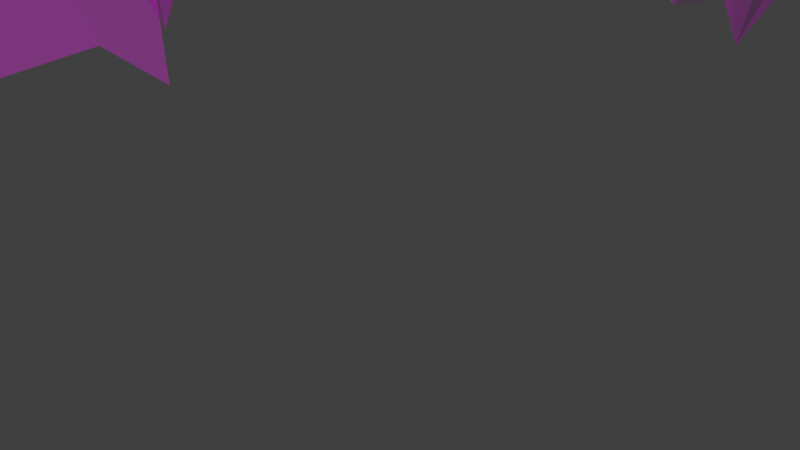 # Source: jml-Shot3-Gel_ndeWasserScene1.blend  (saved by Blender 2.76.0; exported with 4.5.12 LTS)
import bpy
from mathutils import Matrix  # noqa: F401  (used for matrix-valued properties, if any)

bpy.ops.wm.read_factory_settings(use_empty=True)
scene = bpy.context.scene
scene.name = 'Scene'

# ---- collections
col_collection_1 = bpy.data.collections.new('Collection 1'); scene.collection.children.link(col_collection_1)
col_topf = bpy.data.collections.new('Topf')  # instanced only; not linked into the scene
col_baum = bpy.data.collections.new('Baum')  # instanced only; not linked into the scene
col_kingbob = bpy.data.collections.new('KingBob')  # instanced only; not linked into the scene
col_hintergrund = bpy.data.collections.new('Hintergrund')  # instanced only; not linked into the scene
col_wieseundwasser = bpy.data.collections.new('WieseUndWasser')  # instanced only; not linked into the scene

# ---- images (referenced by path relative to the original .blend; pixels are not part of the script)
import os
ASSET_DIR = os.environ.get("B2B_ASSET_DIR", "")  # directory of the original .blend (textures are referenced by path, not embedded)
HERE = os.path.dirname(os.path.abspath(__file__))  # packed textures are extracted next to this script under _unpacked/

def load_image(name, relpath, width, height, colorspace="sRGB"):
    """Load a texture the original file referenced (path relative to the .blend, or extracted next to this script)."""
    p = next((c for c in (os.path.join(HERE, relpath), os.path.join(ASSET_DIR, relpath)) if relpath and os.path.exists(c)), "")
    if p:
        img = bpy.data.images.load(p, check_existing=True)
        img.name = name
    else:  # same state as the original file: an image datablock whose file is absent (Cycles renders it pink)
        img = bpy.data.images.new(name, width, height)
        img.source = "FILE"
        img.filepath = "//" + (relpath or name)
    img.colorspace_settings.name = colorspace
    return img
img_grass_color_png = load_image('Grass color.png', 'Grass color.png', 1024, 1024, 'sRGB')
img_grass_color_alpha_png = load_image('Grass color alpha.png', 'Grass color alpha.png', 1024, 1024, 'sRGB')

# ---- materials (node trees are filled in below, after node groups)
mat_material_001 = bpy.data.materials.new('Material.001')
mat_material_001.alpha_threshold = 0.0
mat_material_001.roughness = 0.5
mat_material = bpy.data.materials.new('Material')
mat_material.alpha_threshold = 0.0
mat_material.roughness = 0.5

# ---- material node trees
mat_material_001.use_nodes = True; mat_material_001.node_tree.nodes.clear()
_N = mat_material_001.node_tree.nodes; _L = mat_material_001.node_tree.links
n0 = _N.new('ShaderNodeTexImage'); n0.name = 'Image Texture'; n0.location = (-180, 300)
n0.width = 140
n0.image = img_grass_color_png
n1 = _N.new('ShaderNodeTexImage'); n1.name = 'Image Texture.001'; n1.location = (-156, 623)
n1.width = 140
n1.image = img_grass_color_alpha_png
n2 = _N.new('ShaderNodeOutputMaterial'); n2.name = 'Material Output'; n2.location = (381, 304)
n3 = _N.new('ShaderNodeMixShader'); n3.name = 'Mix Shader'; n3.location = (202, 307)
n4 = _N.new('ShaderNodeBsdfTransparent'); n4.name = 'Transparent BSDF'; n4.location = (94, 527)
n5 = _N.new('ShaderNodeBsdfDiffuse'); n5.name = 'Diffuse BSDF'; n5.location = (17, 123)
_L.new(n0.outputs[0], n5.inputs[0])
_L.new(n1.outputs[0], n3.inputs[0])
_L.new(n4.outputs[0], n3.inputs[1])
_L.new(n5.outputs[0], n3.inputs[2])
_L.new(n3.outputs[0], n2.inputs[0])
n2.is_active_output = True
mat_material.use_nodes = True; mat_material.node_tree.nodes.clear()
_N = mat_material.node_tree.nodes; _L = mat_material.node_tree.links
n0 = _N.new('ShaderNodeOutputMaterial'); n0.name = 'Material Output'; n0.location = (300, 300)
n1 = _N.new('ShaderNodeEmission'); n1.name = 'Emission'; n1.location = (10, 300)
n1.inputs[0].default_value = (0.8, 0.8, 0.8, 1.0)
n1.inputs[1].default_value = 10.1
_L.new(n1.outputs[0], n0.inputs[0])
n0.is_active_output = True

# ---- world
world_world = bpy.data.worlds.new('World'); scene.world = world_world
world_world.color = (0.05088, 0.05088, 0.05088)
world_world.use_sun_shadow = False
world_world.sun_shadow_jitter_overblur = 0.0
world_world.cycles.sampling_method = 'MANUAL'
world_world.cycles.sample_map_resolution = 256

# ---- cameras
cam_camera = bpy.data.cameras.new('Camera')
cam_camera.clip_end = 100.0
cam_camera.lens = 35.0
cam_camera.sensor_width = 32.0
cam_camera.sensor_height = 18.0
cam_camera.ortho_scale = 7.314
cam_camera.dof.focus_distance = 0.0

# ---- meshes
me_plane_007 = bpy.data.meshes.new('Plane.007')
me_plane_007.from_pydata([(13.75, 19.6, -22.86), (14.53, 19.64, -23.03), (13.77, 20.45, -23.0), (14.66, 20.51, -23.02), (13.75, 20.04, -23.08), (14.19, 19.6, -22.98), (14.63, 20.04, -22.97), (14.19, 20.48, -23.05), (14.19, 20.04, -23.36), (13.75, 19.82, -22.91), (14.41, 19.6, -22.95), (14.63, 20.26, -22.96), (13.92, 20.49, -22.98), (13.83, 20.24, -23.15), (13.96, 19.59, -23.06), (14.63, 19.82, -22.87), (14.41, 20.48, -22.95), (14.15, 20.2, -22.85), (14.19, 19.82, -22.93), (13.97, 20.04, -22.79), (14.41, 20.04, -22.8), (14.41, 19.82, -22.73), (13.97, 19.82, -22.87), (14.0, 20.21, -22.86), (14.41, 20.26, -22.85)], [], [(24, 11, 3, 16), (23, 17, 7, 12), (22, 18, 8, 19), (21, 15, 6, 20), (18, 21, 20, 8), (5, 10, 21, 18), (10, 1, 15, 21), (9, 22, 19, 4), (0, 14, 22, 9), (14, 5, 18, 22), (13, 23, 12, 2), (4, 19, 23, 13), (19, 8, 17, 23), (17, 24, 16, 7), (8, 20, 24, 17), (20, 6, 11, 24)])
_uv = me_plane_007.uv_layers.new(name='UVMap')
_uv.uv.foreach_set('vector', [0.8152, 0.5877, 0.969, 0.7539, 0.9896, 0.9977, 0.7485, 0.9488, 0.3367, 0.6617, 0.524, 0.5874, 0.5195, 0.9956, 0.233, 1.024, 0.3242, 0.2938, 0.544, 0.2899, 0.5357, 0.4729, 0.3244, 0.4965, 0.7683, 0.3451, 0.9701, 0.3374, 0.9999, 0.5503, 0.7494, 0.5196, 0.544, 0.2899, 0.7683, 0.3451, 0.7494, 0.5196, 0.5357, 0.4729, 0.5735, 0.08229, 0.7762, 0.1087, 0.7683, 0.3451, 0.544, 0.2899, 0.7762, 0.1087, 0.9803, 0.002516, 0.9701, 0.3374, 0.7683, 0.3451, 0.0437, 0.07933, 0.3242, 0.2938, 0.3244, 0.4965, 9.987e-05, 0.5473, -0.009112, 0.002628, 0.3623, 9.987e-05, 0.3242, 0.2938, 0.0437, 0.07933, 0.3623, 9.987e-05, 0.5735, 0.08229, 0.544, 0.2899, 0.3242, 0.2938, 0.02487, 0.7534, 0.3367, 0.6617, 0.233, 1.024, 0.1044, 0.9977, 9.987e-05, 0.5473, 0.3244, 0.4965, 0.3367, 0.6617, 0.02487, 0.7534, 0.3244, 0.4965, 0.5357, 0.4729, 0.524, 0.5874, 0.3367, 0.6617, 0.524, 0.5874, 0.8152, 0.5877, 0.7485, 0.9488, 0.5195, 0.9956, 0.5357, 0.4729, 0.7494, 0.5196, 0.8152, 0.5877, 0.524, 0.5874, 0.7494, 0.5196, 0.9999, 0.5503, 0.969, 0.7539, 0.8152, 0.5877])
me_plane_007.materials.append(mat_material_001)
me_plane_007.use_remesh_preserve_volume = False
me_plane_007.use_remesh_preserve_attributes = False
me_plane_007.use_mirror_vertex_groups = False
me_plane_007.update()
me_plane_006 = bpy.data.meshes.new('Plane.006')
me_plane_006.from_pydata([(13.75, 19.6, -22.86), (14.53, 19.64, -23.03), (13.77, 20.45, -23.0), (14.66, 20.51, -23.02), (13.75, 20.04, -23.08), (14.19, 19.6, -22.98), (14.63, 20.04, -22.97), (14.19, 20.48, -23.05), (14.19, 20.04, -23.36), (13.75, 19.82, -22.91), (14.41, 19.6, -22.95), (14.63, 20.26, -22.96), (13.92, 20.49, -22.98), (13.83, 20.24, -23.15), (13.96, 19.59, -23.06), (14.63, 19.82, -22.87), (14.41, 20.48, -22.95), (14.15, 20.2, -22.85), (14.19, 19.82, -22.93), (13.97, 20.04, -22.79), (14.41, 20.04, -22.8), (14.41, 19.82, -22.73), (13.97, 19.82, -22.87), (14.0, 20.21, -22.86), (14.41, 20.26, -22.85)], [], [(24, 11, 3, 16), (23, 17, 7, 12), (22, 18, 8, 19), (21, 15, 6, 20), (18, 21, 20, 8), (5, 10, 21, 18), (10, 1, 15, 21), (9, 22, 19, 4), (0, 14, 22, 9), (14, 5, 18, 22), (13, 23, 12, 2), (4, 19, 23, 13), (19, 8, 17, 23), (17, 24, 16, 7), (8, 20, 24, 17), (20, 6, 11, 24)])
_uv = me_plane_006.uv_layers.new(name='UVMap')
_uv.uv.foreach_set('vector', [0.8152, 0.5877, 0.969, 0.7539, 0.9896, 0.9977, 0.7485, 0.9488, 0.3367, 0.6617, 0.524, 0.5874, 0.5195, 0.9956, 0.233, 1.024, 0.3242, 0.2938, 0.544, 0.2899, 0.5357, 0.4729, 0.3244, 0.4965, 0.7683, 0.3451, 0.9701, 0.3374, 0.9999, 0.5503, 0.7494, 0.5196, 0.544, 0.2899, 0.7683, 0.3451, 0.7494, 0.5196, 0.5357, 0.4729, 0.5735, 0.08229, 0.7762, 0.1087, 0.7683, 0.3451, 0.544, 0.2899, 0.7762, 0.1087, 0.9803, 0.002516, 0.9701, 0.3374, 0.7683, 0.3451, 0.0437, 0.07933, 0.3242, 0.2938, 0.3244, 0.4965, 9.987e-05, 0.5473, -0.009112, 0.002628, 0.3623, 9.987e-05, 0.3242, 0.2938, 0.0437, 0.07933, 0.3623, 9.987e-05, 0.5735, 0.08229, 0.544, 0.2899, 0.3242, 0.2938, 0.02487, 0.7534, 0.3367, 0.6617, 0.233, 1.024, 0.1044, 0.9977, 9.987e-05, 0.5473, 0.3244, 0.4965, 0.3367, 0.6617, 0.02487, 0.7534, 0.3244, 0.4965, 0.5357, 0.4729, 0.524, 0.5874, 0.3367, 0.6617, 0.524, 0.5874, 0.8152, 0.5877, 0.7485, 0.9488, 0.5195, 0.9956, 0.5357, 0.4729, 0.7494, 0.5196, 0.8152, 0.5877, 0.524, 0.5874, 0.7494, 0.5196, 0.9999, 0.5503, 0.969, 0.7539, 0.8152, 0.5877])
me_plane_006.materials.append(mat_material_001)
me_plane_006.use_remesh_preserve_volume = False
me_plane_006.use_remesh_preserve_attributes = False
me_plane_006.use_mirror_vertex_groups = False
me_plane_006.update()
me_plane_005 = bpy.data.meshes.new('Plane.005')
me_plane_005.from_pydata([(13.75, 19.6, -22.86), (14.53, 19.64, -23.03), (13.77, 20.45, -23.0), (14.66, 20.51, -23.02), (13.75, 20.04, -23.08), (14.19, 19.6, -22.98), (14.63, 20.04, -22.97), (14.19, 20.48, -23.05), (14.19, 20.04, -23.36), (13.75, 19.82, -22.91), (14.41, 19.6, -22.95), (14.63, 20.26, -22.96), (13.92, 20.49, -22.98), (13.83, 20.24, -23.15), (13.96, 19.59, -23.06), (14.63, 19.82, -22.87), (14.41, 20.48, -22.95), (14.15, 20.2, -22.85), (14.19, 19.82, -22.93), (13.97, 20.04, -22.79), (14.41, 20.04, -22.8), (14.41, 19.82, -22.73), (13.97, 19.82, -22.87), (14.0, 20.21, -22.86), (14.41, 20.26, -22.85)], [], [(24, 11, 3, 16), (23, 17, 7, 12), (22, 18, 8, 19), (21, 15, 6, 20), (18, 21, 20, 8), (5, 10, 21, 18), (10, 1, 15, 21), (9, 22, 19, 4), (0, 14, 22, 9), (14, 5, 18, 22), (13, 23, 12, 2), (4, 19, 23, 13), (19, 8, 17, 23), (17, 24, 16, 7), (8, 20, 24, 17), (20, 6, 11, 24)])
_uv = me_plane_005.uv_layers.new(name='UVMap')
_uv.uv.foreach_set('vector', [0.8152, 0.5877, 0.969, 0.7539, 0.9896, 0.9977, 0.7485, 0.9488, 0.3367, 0.6617, 0.524, 0.5874, 0.5195, 0.9956, 0.233, 1.024, 0.3242, 0.2938, 0.544, 0.2899, 0.5357, 0.4729, 0.3244, 0.4965, 0.7683, 0.3451, 0.9701, 0.3374, 0.9999, 0.5503, 0.7494, 0.5196, 0.544, 0.2899, 0.7683, 0.3451, 0.7494, 0.5196, 0.5357, 0.4729, 0.5735, 0.08229, 0.7762, 0.1087, 0.7683, 0.3451, 0.544, 0.2899, 0.7762, 0.1087, 0.9803, 0.002516, 0.9701, 0.3374, 0.7683, 0.3451, 0.0437, 0.07933, 0.3242, 0.2938, 0.3244, 0.4965, 9.987e-05, 0.5473, -0.009112, 0.002628, 0.3623, 9.987e-05, 0.3242, 0.2938, 0.0437, 0.07933, 0.3623, 9.987e-05, 0.5735, 0.08229, 0.544, 0.2899, 0.3242, 0.2938, 0.02487, 0.7534, 0.3367, 0.6617, 0.233, 1.024, 0.1044, 0.9977, 9.987e-05, 0.5473, 0.3244, 0.4965, 0.3367, 0.6617, 0.02487, 0.7534, 0.3244, 0.4965, 0.5357, 0.4729, 0.524, 0.5874, 0.3367, 0.6617, 0.524, 0.5874, 0.8152, 0.5877, 0.7485, 0.9488, 0.5195, 0.9956, 0.5357, 0.4729, 0.7494, 0.5196, 0.8152, 0.5877, 0.524, 0.5874, 0.7494, 0.5196, 0.9999, 0.5503, 0.969, 0.7539, 0.8152, 0.5877])
me_plane_005.materials.append(mat_material_001)
me_plane_005.use_remesh_preserve_volume = False
me_plane_005.use_remesh_preserve_attributes = False
me_plane_005.use_mirror_vertex_groups = False
me_plane_005.update()
me_plane_004 = bpy.data.meshes.new('Plane.004')
me_plane_004.from_pydata([(13.75, 19.6, -22.86), (14.53, 19.64, -23.03), (13.77, 20.45, -23.0), (14.66, 20.51, -23.02), (13.75, 20.04, -23.08), (14.19, 19.6, -22.98), (14.63, 20.04, -22.97), (14.19, 20.48, -23.05), (14.19, 20.04, -23.36), (13.75, 19.82, -22.91), (14.41, 19.6, -22.95), (14.63, 20.26, -22.96), (13.92, 20.49, -22.98), (13.83, 20.24, -23.15), (13.96, 19.59, -23.06), (14.63, 19.82, -22.87), (14.41, 20.48, -22.95), (14.15, 20.2, -22.85), (14.19, 19.82, -22.93), (13.97, 20.04, -22.79), (14.41, 20.04, -22.8), (14.41, 19.82, -22.73), (13.97, 19.82, -22.87), (14.0, 20.21, -22.86), (14.41, 20.26, -22.85)], [], [(24, 11, 3, 16), (23, 17, 7, 12), (22, 18, 8, 19), (21, 15, 6, 20), (18, 21, 20, 8), (5, 10, 21, 18), (10, 1, 15, 21), (9, 22, 19, 4), (0, 14, 22, 9), (14, 5, 18, 22), (13, 23, 12, 2), (4, 19, 23, 13), (19, 8, 17, 23), (17, 24, 16, 7), (8, 20, 24, 17), (20, 6, 11, 24)])
_uv = me_plane_004.uv_layers.new(name='UVMap')
_uv.uv.foreach_set('vector', [0.8152, 0.5877, 0.969, 0.7539, 0.9896, 0.9977, 0.7485, 0.9488, 0.3367, 0.6617, 0.524, 0.5874, 0.5195, 0.9956, 0.233, 1.024, 0.3242, 0.2938, 0.544, 0.2899, 0.5357, 0.4729, 0.3244, 0.4965, 0.7683, 0.3451, 0.9701, 0.3374, 0.9999, 0.5503, 0.7494, 0.5196, 0.544, 0.2899, 0.7683, 0.3451, 0.7494, 0.5196, 0.5357, 0.4729, 0.5735, 0.08229, 0.7762, 0.1087, 0.7683, 0.3451, 0.544, 0.2899, 0.7762, 0.1087, 0.9803, 0.002516, 0.9701, 0.3374, 0.7683, 0.3451, 0.0437, 0.07933, 0.3242, 0.2938, 0.3244, 0.4965, 9.987e-05, 0.5473, -0.009112, 0.002628, 0.3623, 9.987e-05, 0.3242, 0.2938, 0.0437, 0.07933, 0.3623, 9.987e-05, 0.5735, 0.08229, 0.544, 0.2899, 0.3242, 0.2938, 0.02487, 0.7534, 0.3367, 0.6617, 0.233, 1.024, 0.1044, 0.9977, 9.987e-05, 0.5473, 0.3244, 0.4965, 0.3367, 0.6617, 0.02487, 0.7534, 0.3244, 0.4965, 0.5357, 0.4729, 0.524, 0.5874, 0.3367, 0.6617, 0.524, 0.5874, 0.8152, 0.5877, 0.7485, 0.9488, 0.5195, 0.9956, 0.5357, 0.4729, 0.7494, 0.5196, 0.8152, 0.5877, 0.524, 0.5874, 0.7494, 0.5196, 0.9999, 0.5503, 0.969, 0.7539, 0.8152, 0.5877])
me_plane_004.materials.append(mat_material_001)
me_plane_004.use_remesh_preserve_volume = False
me_plane_004.use_remesh_preserve_attributes = False
me_plane_004.use_mirror_vertex_groups = False
me_plane_004.update()
me_plane_003 = bpy.data.meshes.new('Plane.003')
me_plane_003.from_pydata([(13.75, 19.6, -22.86), (14.53, 19.64, -23.03), (13.77, 20.45, -23.0), (14.66, 20.51, -23.02), (13.75, 20.04, -23.08), (14.19, 19.6, -22.98), (14.63, 20.04, -22.97), (14.19, 20.48, -23.05), (14.19, 20.04, -23.36), (13.75, 19.82, -22.91), (14.41, 19.6, -22.95), (14.63, 20.26, -22.96), (13.92, 20.49, -22.98), (13.83, 20.24, -23.15), (13.96, 19.59, -23.06), (14.63, 19.82, -22.87), (14.41, 20.48, -22.95), (14.15, 20.2, -22.85), (14.19, 19.82, -22.93), (13.97, 20.04, -22.79), (14.41, 20.04, -22.8), (14.41, 19.82, -22.73), (13.97, 19.82, -22.87), (14.0, 20.21, -22.86), (14.41, 20.26, -22.85)], [], [(24, 11, 3, 16), (23, 17, 7, 12), (22, 18, 8, 19), (21, 15, 6, 20), (18, 21, 20, 8), (5, 10, 21, 18), (10, 1, 15, 21), (9, 22, 19, 4), (0, 14, 22, 9), (14, 5, 18, 22), (13, 23, 12, 2), (4, 19, 23, 13), (19, 8, 17, 23), (17, 24, 16, 7), (8, 20, 24, 17), (20, 6, 11, 24)])
_uv = me_plane_003.uv_layers.new(name='UVMap')
_uv.uv.foreach_set('vector', [0.8152, 0.5877, 0.969, 0.7539, 0.9896, 0.9977, 0.7485, 0.9488, 0.3367, 0.6617, 0.524, 0.5874, 0.5195, 0.9956, 0.233, 1.024, 0.3242, 0.2938, 0.544, 0.2899, 0.5357, 0.4729, 0.3244, 0.4965, 0.7683, 0.3451, 0.9701, 0.3374, 0.9999, 0.5503, 0.7494, 0.5196, 0.544, 0.2899, 0.7683, 0.3451, 0.7494, 0.5196, 0.5357, 0.4729, 0.5735, 0.08229, 0.7762, 0.1087, 0.7683, 0.3451, 0.544, 0.2899, 0.7762, 0.1087, 0.9803, 0.002516, 0.9701, 0.3374, 0.7683, 0.3451, 0.0437, 0.07933, 0.3242, 0.2938, 0.3244, 0.4965, 9.987e-05, 0.5473, -0.009112, 0.002628, 0.3623, 9.987e-05, 0.3242, 0.2938, 0.0437, 0.07933, 0.3623, 9.987e-05, 0.5735, 0.08229, 0.544, 0.2899, 0.3242, 0.2938, 0.02487, 0.7534, 0.3367, 0.6617, 0.233, 1.024, 0.1044, 0.9977, 9.987e-05, 0.5473, 0.3244, 0.4965, 0.3367, 0.6617, 0.02487, 0.7534, 0.3244, 0.4965, 0.5357, 0.4729, 0.524, 0.5874, 0.3367, 0.6617, 0.524, 0.5874, 0.8152, 0.5877, 0.7485, 0.9488, 0.5195, 0.9956, 0.5357, 0.4729, 0.7494, 0.5196, 0.8152, 0.5877, 0.524, 0.5874, 0.7494, 0.5196, 0.9999, 0.5503, 0.969, 0.7539, 0.8152, 0.5877])
me_plane_003.materials.append(mat_material_001)
me_plane_003.use_remesh_preserve_volume = False
me_plane_003.use_remesh_preserve_attributes = False
me_plane_003.use_mirror_vertex_groups = False
me_plane_003.update()
me_plane_002 = bpy.data.meshes.new('Plane.002')
me_plane_002.from_pydata([(13.75, 19.6, -22.86), (14.53, 19.64, -23.03), (13.77, 20.45, -23.0), (14.66, 20.51, -23.02), (13.75, 20.04, -23.08), (14.19, 19.6, -22.98), (14.63, 20.04, -22.97), (14.19, 20.48, -23.05), (14.19, 20.04, -23.36), (13.75, 19.82, -22.91), (14.41, 19.6, -22.95), (14.63, 20.26, -22.96), (13.92, 20.49, -22.98), (13.83, 20.24, -23.15), (13.96, 19.59, -23.06), (14.63, 19.82, -22.87), (14.41, 20.48, -22.95), (14.15, 20.2, -22.85), (14.19, 19.82, -22.93), (13.97, 20.04, -22.79), (14.41, 20.04, -22.8), (14.41, 19.82, -22.73), (13.97, 19.82, -22.87), (14.0, 20.21, -22.86), (14.41, 20.26, -22.85)], [], [(24, 11, 3, 16), (23, 17, 7, 12), (22, 18, 8, 19), (21, 15, 6, 20), (18, 21, 20, 8), (5, 10, 21, 18), (10, 1, 15, 21), (9, 22, 19, 4), (0, 14, 22, 9), (14, 5, 18, 22), (13, 23, 12, 2), (4, 19, 23, 13), (19, 8, 17, 23), (17, 24, 16, 7), (8, 20, 24, 17), (20, 6, 11, 24)])
_uv = me_plane_002.uv_layers.new(name='UVMap')
_uv.uv.foreach_set('vector', [0.8152, 0.5877, 0.969, 0.7539, 0.9896, 0.9977, 0.7485, 0.9488, 0.3367, 0.6617, 0.524, 0.5874, 0.5195, 0.9956, 0.233, 1.024, 0.3242, 0.2938, 0.544, 0.2899, 0.5357, 0.4729, 0.3244, 0.4965, 0.7683, 0.3451, 0.9701, 0.3374, 0.9999, 0.5503, 0.7494, 0.5196, 0.544, 0.2899, 0.7683, 0.3451, 0.7494, 0.5196, 0.5357, 0.4729, 0.5735, 0.08229, 0.7762, 0.1087, 0.7683, 0.3451, 0.544, 0.2899, 0.7762, 0.1087, 0.9803, 0.002516, 0.9701, 0.3374, 0.7683, 0.3451, 0.0437, 0.07933, 0.3242, 0.2938, 0.3244, 0.4965, 9.987e-05, 0.5473, -0.009112, 0.002628, 0.3623, 9.987e-05, 0.3242, 0.2938, 0.0437, 0.07933, 0.3623, 9.987e-05, 0.5735, 0.08229, 0.544, 0.2899, 0.3242, 0.2938, 0.02487, 0.7534, 0.3367, 0.6617, 0.233, 1.024, 0.1044, 0.9977, 9.987e-05, 0.5473, 0.3244, 0.4965, 0.3367, 0.6617, 0.02487, 0.7534, 0.3244, 0.4965, 0.5357, 0.4729, 0.524, 0.5874, 0.3367, 0.6617, 0.524, 0.5874, 0.8152, 0.5877, 0.7485, 0.9488, 0.5195, 0.9956, 0.5357, 0.4729, 0.7494, 0.5196, 0.8152, 0.5877, 0.524, 0.5874, 0.7494, 0.5196, 0.9999, 0.5503, 0.969, 0.7539, 0.8152, 0.5877])
me_plane_002.materials.append(mat_material_001)
me_plane_002.use_remesh_preserve_volume = False
me_plane_002.use_remesh_preserve_attributes = False
me_plane_002.use_mirror_vertex_groups = False
me_plane_002.update()
me_plane_001 = bpy.data.meshes.new('Plane.001')
me_plane_001.from_pydata([(-1.0, -1.0, 0.0), (1.0, -1.0, 0.0), (-1.0, 1.0, 0.0), (1.0, 1.0, 0.0)], [], [(0, 1, 3, 2)])
me_plane_001.materials.append(mat_material)
me_plane_001.use_remesh_preserve_volume = False
me_plane_001.use_remesh_preserve_attributes = False
me_plane_001.use_mirror_vertex_groups = False
me_plane_001.update()
me_plane = bpy.data.meshes.new('Plane')
me_plane.from_pydata([(-1.0, -1.0, 0.0), (1.0, -1.0, 0.0), (-1.0, 1.0, 0.0), (1.0, 1.0, 0.0)], [], [(0, 1, 3, 2)])
me_plane.materials.append(mat_material)
me_plane.use_remesh_preserve_volume = False
me_plane.use_remesh_preserve_attributes = False
me_plane.use_mirror_vertex_groups = False
me_plane.update()

# ---- objects
ob_plane_007 = bpy.data.objects.new('Plane.007', me_plane_007)
ob_plane_006 = bpy.data.objects.new('Plane.006', me_plane_006)
ob_plane_005 = bpy.data.objects.new('Plane.005', me_plane_005)
ob_plane_004 = bpy.data.objects.new('Plane.004', me_plane_004)
ob_plane_003 = bpy.data.objects.new('Plane.003', me_plane_003)
ob_plane_002 = bpy.data.objects.new('Plane.002', me_plane_002)
ob_plane_001 = bpy.data.objects.new('Plane.001', me_plane_001)
ob_topf_001 = bpy.data.objects.new('Topf.001', None)
ob_baum_002 = bpy.data.objects.new('Baum.002', None)
ob_baum_001 = bpy.data.objects.new('Baum.001', None)
ob_baum = bpy.data.objects.new('Baum', None)
ob_kingbob = bpy.data.objects.new('KingBob', None)
ob_hintergrund = bpy.data.objects.new('Hintergrund', None)
ob_wieseundwasser = bpy.data.objects.new('WieseUndWasser', None)
ob_plane = bpy.data.objects.new('Plane', me_plane)
ob_camera = bpy.data.objects.new('Camera', cam_camera)

# ---- transforms, parenting, visibility, modifiers, constraints
ob_plane_007.location = (-20.46, -17.28, 23.33)
ob_plane_007.lineart.crease_threshold = 0.0
ob_plane_006.location = (-14.58, -13.91, 22.56)
ob_plane_006.lineart.crease_threshold = 0.0
ob_plane_005.location = (-15.45, -13.12, 23.15)
ob_plane_005.lineart.crease_threshold = 0.0
ob_plane_004.location = (-17.54, -13.35, 22.95)
ob_plane_004.lineart.crease_threshold = 0.0
ob_plane_003.location = (-18.67, -14.1, 22.89)
ob_plane_003.lineart.crease_threshold = 0.0
ob_plane_002.location = (-18.34, -13.56, 23.14)
ob_plane_002.lineart.crease_threshold = 0.0
ob_plane_001.location = (0.4703, -15.42, 21.9)
ob_plane_001.rotation_euler = (0.3346, -0.3816, 0.326)
ob_plane_001.scale = (-6.559, -6.559, -6.559)
ob_plane_001.lineart.crease_threshold = 0.0
ob_topf_001.location = (-4.729, 2.152, -0.7901)
ob_topf_001.rotation_euler = (-6.264, 0.07236, 0.2746)
ob_topf_001.scale = (0.0379, 0.0379, 0.0379)
ob_topf_001.empty_image_offset = (0.0, 0.0)
ob_topf_001.show_instancer_for_render = False
ob_topf_001.instance_type = 'COLLECTION'
ob_topf_001.lineart.crease_threshold = 0.0
ob_baum_002.location = (-2.789, 7.303, -1.836)
ob_baum_002.scale = (0.7384, 0.7384, 0.7384)
ob_baum_002.empty_image_offset = (0.0, 0.0)
ob_baum_002.show_instancer_for_render = False
ob_baum_002.instance_type = 'COLLECTION'
ob_baum_002.lineart.crease_threshold = 0.0
ob_baum_001.location = (2.606, -4.65, 4.348)
ob_baum_001.rotation_euler = (0.0009741, 0.06198, -0.1491)
ob_baum_001.scale = (0.7384, 0.7384, 0.7384)
ob_baum_001.empty_image_offset = (0.0, 0.0)
ob_baum_001.show_instancer_for_render = False
ob_baum_001.instance_type = 'COLLECTION'
ob_baum_001.lineart.crease_threshold = 0.0
ob_baum.location = (-8.994, -5.427, -6.947)
ob_baum.rotation_euler = (0.0, -0.0, 2.403)
ob_baum.scale = (0.7384, 0.7384, 0.7384)
ob_baum.empty_image_offset = (0.0, 0.0)
ob_baum.show_instancer_for_render = False
ob_baum.instance_type = 'COLLECTION'
ob_baum.lineart.crease_threshold = 0.0
ob_kingbob.location = (-3.085, 6.39, 0.08066)
ob_kingbob.rotation_euler = (0.0, -0.0, -1.532)
ob_kingbob.scale = (0.2447, 0.2447, 0.2447)
ob_kingbob.empty_image_offset = (0.0, 0.0)
ob_kingbob.show_instancer_for_render = False
ob_kingbob.instance_type = 'COLLECTION'
ob_kingbob.lineart.crease_threshold = 0.0
ob_hintergrund.location = (-5.842, -34.86, -8.241)
ob_hintergrund.rotation_euler = (0.0, -0.0, -0.4421)
ob_hintergrund.scale = (2.167, 2.167, 2.167)
ob_hintergrund.empty_image_offset = (0.0, 0.0)
ob_hintergrund.show_instancer_for_render = False
ob_hintergrund.instance_type = 'COLLECTION'
ob_hintergrund.lineart.crease_threshold = 0.0
ob_wieseundwasser.location = (-0.3168, -1.465, -0.06052)
ob_wieseundwasser.empty_image_offset = (0.0, 0.0)
ob_wieseundwasser.show_instancer_for_render = False
ob_wieseundwasser.instance_type = 'COLLECTION'
ob_wieseundwasser.lineart.crease_threshold = 0.0
ob_plane.location = (-7.638, -27.84, 9.534)
ob_plane.rotation_euler = (1.517, -0.7927, -0.4822)
ob_plane.scale = (-4.682, -4.682, -4.682)
ob_plane.visible_camera = False
ob_plane.lineart.crease_threshold = 0.0
ob_camera.location = (-4.792, 4.596, 0.2165)
ob_camera.rotation_euler = (4.258, 3.2, 2.289)
ob_camera.lock_rotations_4d = False
ob_camera.empty_display_type = 'ARROWS'
ob_camera.color = (0.0, 0.0, 0.0, 0.0)
ob_camera.display_type = 'WIRE'
ob_camera.lineart.crease_threshold = 0.0
ob_topf_001.instance_collection = col_topf
ob_baum_002.instance_collection = col_baum
ob_baum_001.instance_collection = col_baum
ob_baum.instance_collection = col_baum
ob_kingbob.instance_collection = col_kingbob
ob_hintergrund.instance_collection = col_hintergrund
ob_wieseundwasser.instance_collection = col_wieseundwasser

# ---- collection membership
col_collection_1.objects.link(ob_plane_007)
col_collection_1.objects.link(ob_plane_006)
col_collection_1.objects.link(ob_plane_005)
col_collection_1.objects.link(ob_plane_004)
col_collection_1.objects.link(ob_plane_003)
col_collection_1.objects.link(ob_plane_002)
col_collection_1.objects.link(ob_plane_001)
col_collection_1.objects.link(ob_topf_001)
col_collection_1.objects.link(ob_baum_002)
col_collection_1.objects.link(ob_baum_001)
col_collection_1.objects.link(ob_baum)
col_collection_1.objects.link(ob_kingbob)
col_collection_1.objects.link(ob_hintergrund)
col_collection_1.objects.link(ob_wieseundwasser)
col_collection_1.objects.link(ob_plane)
col_collection_1.objects.link(ob_camera)

# ---- scene / render settings (as saved in the file)
scene.camera = ob_camera
scene.frame_start = 0; scene.frame_end = 250; scene.frame_set(5)
scene.render.engine = 'CYCLES'
scene.render.fps = 30
scene.render.dither_intensity = 0.0
scene.cycles.use_denoising = False
scene.cycles.samples = 10
scene.cycles.sampling_pattern = 'TABULATED_SOBOL'
scene.cycles.light_sampling_threshold = 0.0
scene.cycles.use_adaptive_sampling = False
scene.cycles.use_light_tree = False
scene.cycles.blur_glossy = 0.0
scene.cycles.pixel_filter_type = 'GAUSSIAN'
scene.cycles.sample_clamp_indirect = 0.0
scene.view_settings.view_transform = 'Standard'
bpy.context.view_layer.update()
